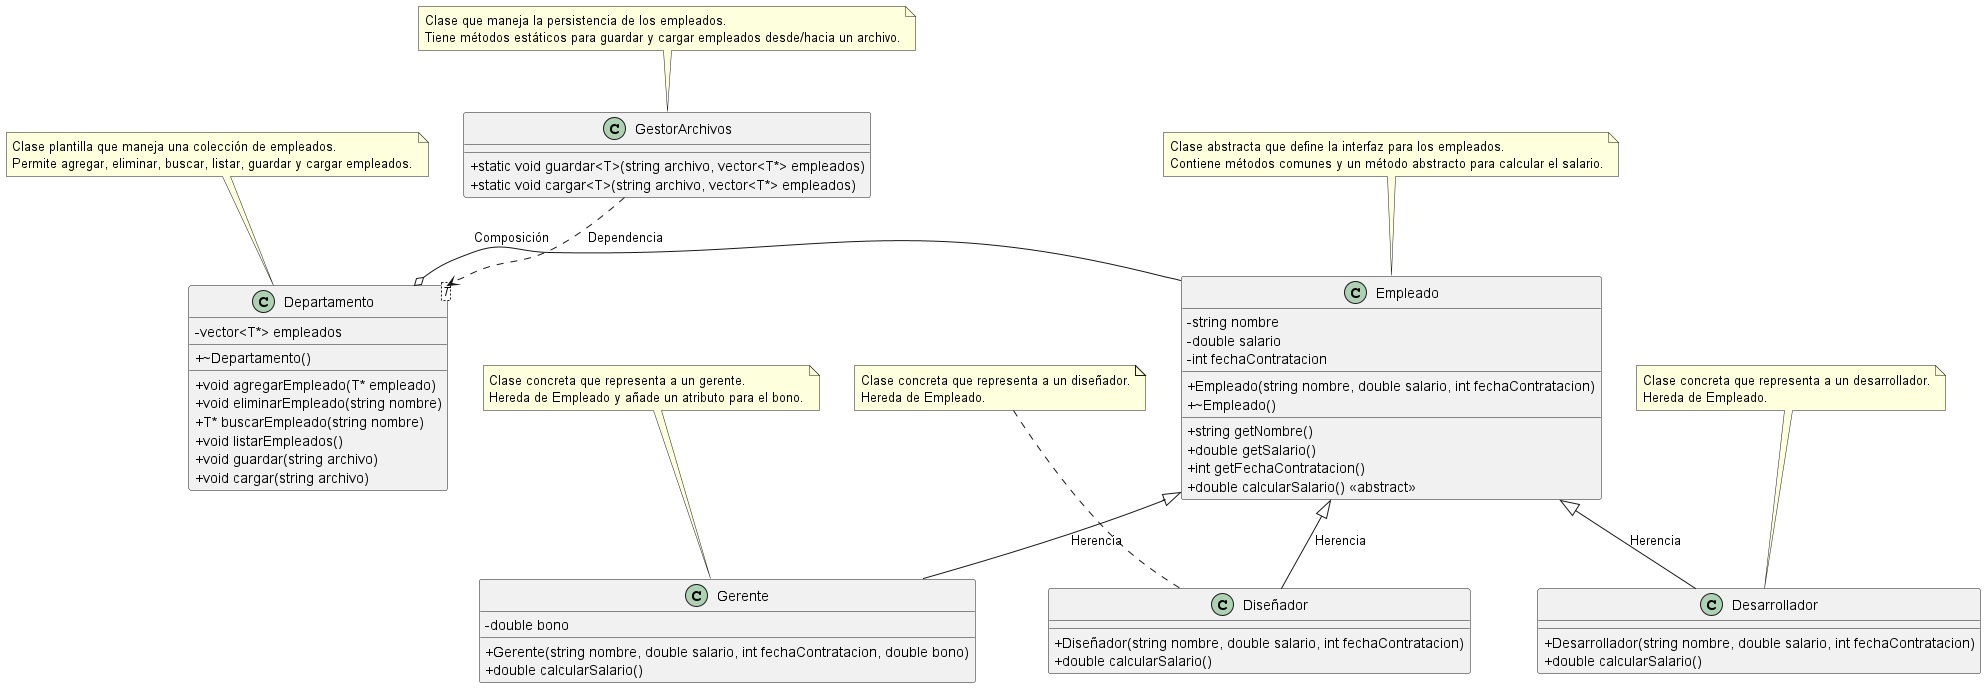

The diagram above was rendered by PlantUML. Its source (embedded in the PNG):
@startuml
skinparam classAttributeIconSize 0

class Empleado {
    -string nombre
    -double salario
    -int fechaContratacion
    __
    +Empleado(string nombre, double salario, int fechaContratacion)
    +~Empleado()
    __
    +string getNombre()
    +double getSalario()
    +int getFechaContratacion()
    +double calcularSalario() <<abstract>>
}

class Gerente {
    -double bono
    __
    +Gerente(string nombre, double salario, int fechaContratacion, double bono)
    +double calcularSalario()
}

class Desarrollador {
    +Desarrollador(string nombre, double salario, int fechaContratacion)
    +double calcularSalario()
}

class Diseñador {
    +Diseñador(string nombre, double salario, int fechaContratacion)
    +double calcularSalario()
}

class GestorArchivos {
    +static void guardar<T>(string archivo, vector<T*> empleados)
    +static void cargar<T>(string archivo, vector<T*> empleados)
}

class Departamento<T> {
    -vector<T*> empleados
    __
    +~Departamento()
    __
    +void agregarEmpleado(T* empleado)
    +void eliminarEmpleado(string nombre)
    +T* buscarEmpleado(string nombre)
    +void listarEmpleados()
    +void guardar(string archivo)
    +void cargar(string archivo)
}

Empleado <|-- Gerente : Herencia
Empleado <|-- Desarrollador : Herencia
Empleado <|-- Diseñador : Herencia

Departamento o- Empleado : Composición
GestorArchivos ..> Departamento : Dependencia

note top of Empleado
Clase abstracta que define la interfaz para los empleados.
Contiene métodos comunes y un método abstracto para calcular el salario.
end note

note top of Gerente
Clase concreta que representa a un gerente.
Hereda de Empleado y añade un atributo para el bono.
end note

note top of Desarrollador
Clase concreta que representa a un desarrollador.
Hereda de Empleado.
end note

note top of Diseñador
Clase concreta que representa a un diseñador.
Hereda de Empleado.
end note

note top of GestorArchivos
Clase que maneja la persistencia de los empleados.
Tiene métodos estáticos para guardar y cargar empleados desde/hacia un archivo.
end note

note top of Departamento
Clase plantilla que maneja una colección de empleados.
Permite agregar, eliminar, buscar, listar, guardar y cargar empleados.
end note

@enduml